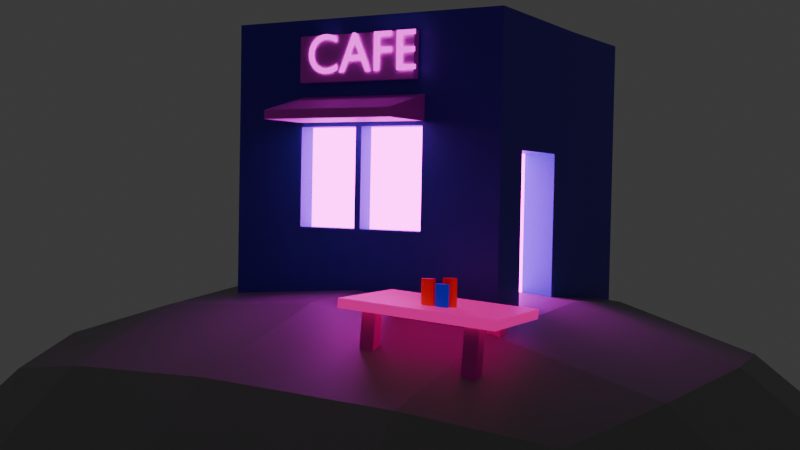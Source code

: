 # Source: alien.blend  (saved by Blender 4.2.66; exported with 4.5.12 LTS)
import bpy
from mathutils import Matrix  # noqa: F401  (used for matrix-valued properties, if any)

bpy.ops.wm.read_factory_settings(use_empty=True)
scene = bpy.context.scene
scene.name = 'Scene'

# ---- collections
col_collection = bpy.data.collections.new('Collection'); scene.collection.children.link(col_collection)

# ---- materials (node trees are filled in below, after node groups)
mat_material = bpy.data.materials.new('Material')
mat_material.alpha_threshold = 0.0
mat_material.roughness = 0.5
mat_material.line_color = (0.0, 0.0, 0.0, 1.0)
mat_pinkish_001 = bpy.data.materials.new('pinkish.001')
mat_pinkish = bpy.data.materials.new('pinkish')
mat_white = bpy.data.materials.new('white')
mat_yep = bpy.data.materials.new('yep')
mat_material_001 = bpy.data.materials.new('Material.001')
mat_material_007 = bpy.data.materials.new('Material.007')
mat_material_008 = bpy.data.materials.new('Material.008')
mat_material_009 = bpy.data.materials.new('Material.009')

# ---- material node trees
mat_material.use_nodes = True; mat_material.node_tree.nodes.clear()
_N = mat_material.node_tree.nodes; _L = mat_material.node_tree.links
n0 = _N.new('ShaderNodeOutputMaterial'); n0.name = 'Material Output'; n0.location = (300, 300)
n1 = _N.new('ShaderNodeBsdfPrincipled'); n1.name = 'Principled BSDF'; n1.location = (10, 300)
n1.inputs[0].default_value = (0.2645, 0.2645, 0.2645, 1.0)
n1.inputs[3].default_value = 1.45
_L.new(n1.outputs[0], n0.inputs[0])
n0.is_active_output = True
mat_pinkish_001.use_nodes = True; mat_pinkish_001.node_tree.nodes.clear()
_N = mat_pinkish_001.node_tree.nodes; _L = mat_pinkish_001.node_tree.links
n0 = _N.new('ShaderNodeOutputMaterial'); n0.name = 'Material Output'; n0.location = (300, 300)
n1 = _N.new('ShaderNodeBsdfPrincipled'); n1.name = 'Principled BSDF'; n1.location = (10, 300)
n1.inputs[0].default_value = (1.0, 0.004339, 0.9046, 1.0)
n1.inputs[27].default_value = (0.5586, 0.003288, 0.5061, 1.0)
n1.inputs[28].default_value = 3.7
_L.new(n1.outputs[0], n0.inputs[0])
n0.is_active_output = True
mat_pinkish.use_nodes = True; mat_pinkish.node_tree.nodes.clear()
_N = mat_pinkish.node_tree.nodes; _L = mat_pinkish.node_tree.links
n0 = _N.new('ShaderNodeOutputMaterial'); n0.name = 'Material Output'; n0.location = (300, 300)
n1 = _N.new('ShaderNodeBsdfPrincipled'); n1.name = 'Principled BSDF'; n1.location = (10, 300)
n1.inputs[0].default_value = (1.0, 0.0, 0.3372, 1.0)
n1.inputs[27].default_value = (1.0, 0.0, 0.8891, 1.0)
n1.inputs[28].default_value = 8.5
_L.new(n1.outputs[0], n0.inputs[0])
n0.is_active_output = True
mat_white.use_nodes = True; mat_white.node_tree.nodes.clear()
_N = mat_white.node_tree.nodes; _L = mat_white.node_tree.links
n0 = _N.new('ShaderNodeOutputMaterial'); n0.name = 'Material Output'; n0.location = (300, 300)
n1 = _N.new('ShaderNodeBsdfPrincipled'); n1.name = 'Principled BSDF'; n1.location = (10, 300)
n1.inputs[0].default_value = (0.05724, 0.002934, 0.5772, 1.0)
_L.new(n1.outputs[0], n0.inputs[0])
n0.is_active_output = True
mat_yep.use_nodes = True; mat_yep.node_tree.nodes.clear()
_N = mat_yep.node_tree.nodes; _L = mat_yep.node_tree.links
n0 = _N.new('ShaderNodeBsdfPrincipled'); n0.name = 'Principled BSDF'; n0.location = (10, 300)
n0.inputs[0].default_value = (0.9547, 0.004313, 1.0, 1.0)
n1 = _N.new('ShaderNodeOutputMaterial'); n1.name = 'Material Output'; n1.location = (300, 300)
_L.new(n0.outputs[0], n1.inputs[0])
n1.is_active_output = True
mat_material_001.use_nodes = True; mat_material_001.node_tree.nodes.clear()
_N = mat_material_001.node_tree.nodes; _L = mat_material_001.node_tree.links
n0 = _N.new('ShaderNodeBsdfPrincipled'); n0.name = 'Principled BSDF'; n0.location = (10, 300)
n0.inputs[0].default_value = (0.8001, 0.0, 0.3098, 1.0)
n0.inputs[27].default_value = (0.7991, 0.0, 0.3095, 1.0)
n0.inputs[28].default_value = 0.8
n1 = _N.new('ShaderNodeOutputMaterial'); n1.name = 'Material Output'; n1.location = (300, 300)
_L.new(n0.outputs[0], n1.inputs[0])
n1.is_active_output = True
mat_material_007.use_nodes = True; mat_material_007.node_tree.nodes.clear()
_N = mat_material_007.node_tree.nodes; _L = mat_material_007.node_tree.links
n0 = _N.new('ShaderNodeBsdfPrincipled'); n0.name = 'Principled BSDF'; n0.location = (10, 300)
n0.inputs[0].default_value = (1.0, 0.0, 0.599, 1.0)
n1 = _N.new('ShaderNodeOutputMaterial'); n1.name = 'Material Output'; n1.location = (300, 300)
_L.new(n0.outputs[0], n1.inputs[0])
n1.is_active_output = True
mat_material_008.use_nodes = True; mat_material_008.node_tree.nodes.clear()
_N = mat_material_008.node_tree.nodes; _L = mat_material_008.node_tree.links
n0 = _N.new('ShaderNodeBsdfPrincipled'); n0.name = 'Principled BSDF'; n0.location = (10, 300)
n0.inputs[0].default_value = (1.0, 0.0, 0.005952, 1.0)
n0.inputs[27].default_value = (1.0, 0.0, 0.005478, 1.0)
n0.inputs[28].default_value = 0.2
n1 = _N.new('ShaderNodeOutputMaterial'); n1.name = 'Material Output'; n1.location = (300, 300)
_L.new(n0.outputs[0], n1.inputs[0])
n1.is_active_output = True
mat_material_009.use_nodes = True; mat_material_009.node_tree.nodes.clear()
_N = mat_material_009.node_tree.nodes; _L = mat_material_009.node_tree.links
n0 = _N.new('ShaderNodeBsdfPrincipled'); n0.name = 'Principled BSDF'; n0.location = (10, 300)
n0.inputs[0].default_value = (0.009311, 0.0, 0.8001, 1.0)
n0.inputs[27].default_value = (0.00114, 0.0, 1.0, 1.0)
n0.inputs[28].default_value = 0.2
n1 = _N.new('ShaderNodeOutputMaterial'); n1.name = 'Material Output'; n1.location = (300, 300)
_L.new(n0.outputs[0], n1.inputs[0])
n1.is_active_output = True

# ---- world
world_world = bpy.data.worlds.new('World'); scene.world = world_world
world_world.use_nodes = True; world_world.node_tree.nodes.clear()
_N = world_world.node_tree.nodes; _L = world_world.node_tree.links
n0 = _N.new('ShaderNodeOutputWorld'); n0.name = 'World Output'; n0.location = (300, 300)
n1 = _N.new('ShaderNodeBackground'); n1.name = 'Background'; n1.location = (10, 300)
n1.inputs[0].default_value = (0.05088, 0.05088, 0.05088, 1.0)
_L.new(n1.outputs[0], n0.inputs[0])
n0.is_active_output = True
world_world.color = (0.05088, 0.05088, 0.05088)
world_world.sun_shadow_jitter_overblur = 0.0

# ---- cameras
cam_camera = bpy.data.cameras.new('Camera')
cam_camera.clip_end = 100.0
cam_camera.lens = 48.33
cam_camera.ortho_scale = 7.314

# ---- meshes
me_cube = bpy.data.meshes.new('Cube')
me_cube.from_pydata([(1.0, 1.0, 1.0), (1.0, 1.0, -1.0), (1.0, -1.0, 1.0), (1.0, -1.0, -1.0), (-1.0, 1.0, 1.0), (-1.0, 1.0, -1.0), (-1.0, -1.0, 1.0), (-1.0, -1.0, -1.0)], [], [(0, 4, 6, 2), (3, 2, 6, 7), (7, 6, 4, 5), (5, 1, 3, 7), (1, 0, 2, 3), (5, 4, 0, 1)])
_uv = me_cube.uv_layers.new(name='UVMap')
_uv.uv.foreach_set('vector', [0.625, 0.5, 0.875, 0.5, 0.875, 0.75, 0.625, 0.75, 0.375, 0.75, 0.625, 0.75, 0.625, 1.0, 0.375, 1.0, 0.375, 0.0, 0.625, 0.0, 0.625, 0.25, 0.375, 0.25, 0.125, 0.5, 0.375, 0.5, 0.375, 0.75, 0.125, 0.75, 0.375, 0.5, 0.625, 0.5, 0.625, 0.75, 0.375, 0.75, 0.375, 0.25, 0.625, 0.25, 0.625, 0.5, 0.375, 0.5])
me_cube.materials.append(mat_material)
me_cube.use_mirror_vertex_groups = False
me_cube.update()
me_cube_003 = bpy.data.meshes.new('Cube.003')
me_cube_003.from_pydata([(-1.0, -1.0, -1.0), (-1.0, -1.0, 1.0), (-1.0, 1.0, -1.0), (-1.0, 1.0, 1.0), (1.0, -1.0, -1.0), (1.0, -1.0, 1.0), (0.6881, 1.002, -0.7333), (1.0, 1.0, 1.0), (0.1656, 1.005, -0.7376), (-0.1447, 1.007, 0.9905), (-0.1447, -0.9928, -1.009), (-0.1447, -0.9928, 0.9905), (-1.004, -1.002, 0.5336), (-1.004, 0.9982, 0.5336), (0.6852, 1.0, 0.2618), (0.9956, -1.002, 0.5336), (-0.1492, -0.9946, 0.5242), (0.1627, 1.004, 0.2575), (0.9956, 0.9982, 0.5336), (1.0, 1.0, -1.0), (-0.1447, 1.007, -1.009), (-0.1492, 1.005, 0.5242), (0.6798, 0.1418, 0.261), (0.6827, 0.1429, -0.7341), (0.1602, 0.1462, -0.7384), (0.1573, 0.1451, 0.2567), (-1.002, 0.9992, -0.3389), (0.9981, 0.9992, -0.3389), (0.9981, -1.001, -0.3389), (-0.1467, -0.9935, -0.3484), (-0.1467, 1.006, -0.3484), (-1.002, -1.001, -0.3389), (0.6868, 1.001, -0.3044), (0.1644, 1.004, -0.3087), (0.6814, 0.1424, -0.3051), (0.1589, 0.1457, -0.3095), (-1.0, -0.6196, -1.0), (-1.0, -0.6196, 1.0), (1.0, -0.6196, -1.0), (1.0, -0.6196, 1.0), (-0.1447, -0.6124, 0.9905), (-0.1447, -0.6124, -1.009), (0.996, -0.4742, 0.3865), (-1.004, -0.6214, 0.5336), (-1.002, -0.6204, -0.3389), (0.9977, -0.4735, -0.1918), (-1.0, 0.6012, 1.0), (1.0, 0.6012, -1.0), (-1.004, 0.5994, 0.5336), (-1.002, 0.6004, -0.3389), (-1.0, 0.6012, -1.0), (1.0, 0.6012, 1.0), (-0.1447, 0.6085, 0.9905), (-0.1447, 0.6085, -1.009), (0.996, 0.4525, 0.3865), (0.9977, 0.4532, -0.1918), (0.9956, 0.5994, 0.5336), (0.9956, -0.6214, 0.5336), (0.9981, 0.6004, -0.3389), (0.9981, -0.6204, -0.3389), (0.9956, 0.5994, 0.5336), (0.9956, -0.6214, 0.5336), (0.9981, 0.6004, -0.3389), (0.9981, -0.6204, -0.3389), (0.8603, 0.4525, 0.3862), (0.8603, -0.4742, 0.3862), (0.8619, 0.4532, -0.1921), (0.8619, -0.4735, -0.1921), (-1.0, -0.06106, -1.0), (1.0, -0.06106, 1.0), (-0.1447, -0.05382, 0.9905), (-0.1447, -0.05382, -1.009), (0.9956, -0.06287, 0.5336), (0.9981, -0.06184, -0.3389), (-1.0, -0.06106, 1.0), (1.0, -0.06106, -1.0), (-1.004, -0.06287, 0.5336), (-1.002, -0.06184, -0.3389), (0.9956, -0.06287, 0.5336), (0.9981, -0.06184, -0.3389), (0.996, -0.0502, 0.3865), (0.9977, -0.04952, -0.1918), (0.8603, -0.0502, 0.3862), (0.8619, -0.04952, -0.1921), (-1.0, -0.003295, 1.0), (1.0, -0.003295, -1.0), (-1.004, -0.005102, 0.5336), (-1.002, -0.004074, -0.3389), (-1.0, -0.003295, -1.0), (1.0, -0.003295, 1.0), (-0.1447, 0.003947, 0.9905), (-0.1447, 0.003947, -1.009), (0.9956, -0.005102, 0.5336), (0.9981, -0.004074, -0.3389), (0.9956, -0.005102, 0.5336), (0.9981, -0.004074, -0.3389), (0.996, -0.006352, 0.3865), (0.9977, -0.005671, -0.1918), (0.8603, -0.006352, 0.3862), (0.8619, -0.005671, -0.1921), (0.9868, -0.006352, 0.3865), (0.9868, -0.0502, 0.3865), (0.9885, -0.005671, -0.1919), (0.9885, -0.04952, -0.1919), (0.8632, -0.0502, 0.3862), (0.8632, -0.4742, 0.3862), (0.8648, -0.04952, -0.1921), (0.8648, -0.4735, -0.1921), (0.8632, 0.4525, 0.3862), (0.8648, 0.4532, -0.1921), (0.8632, -0.006352, 0.3862), (0.8648, -0.005671, -0.1921), (0.6833, 0.4432, -0.3049), (0.6846, 0.4437, -0.7338), (0.1621, 0.447, -0.7381), (0.1608, 0.4465, -0.3092), (0.1592, 0.4458, 0.257), (0.6817, 0.4425, 0.2613), (0.6855, 0.7858, -0.3046), (0.6867, 0.7863, -0.7335), (0.1643, 0.7896, -0.7378), (0.163, 0.7891, -0.3089), (0.1614, 0.7885, 0.2573), (0.6838, 0.7852, 0.2616)], [], [(48, 46, 3, 13), (21, 9, 7, 18), (57, 39, 5, 15), (16, 11, 1, 12), (41, 38, 4, 10), (40, 37, 1, 11), (39, 40, 11, 5), (36, 41, 10, 0), (15, 5, 11, 16), (13, 3, 9, 21), (26, 13, 21, 30), (28, 15, 16, 29), (29, 16, 12, 31), (59, 57, 15, 28), (33, 17, 25, 35), (49, 48, 13, 26), (32, 14, 18, 27), (8, 6, 19, 20), (33, 8, 20, 30), (14, 17, 21, 18), (25, 22, 117, 116), (32, 6, 23, 34), (17, 14, 22, 25), (6, 8, 24, 23), (14, 32, 34, 22), (22, 34, 112, 117), (17, 33, 30, 21), (6, 32, 27, 19), (50, 49, 26, 2), (8, 33, 35, 24), (38, 59, 28, 4), (10, 29, 31, 0), (4, 28, 29, 10), (2, 26, 30, 20), (75, 73, 59, 38), (0, 31, 44, 36), (31, 12, 43, 44), (55, 54, 64, 66), (68, 71, 41, 36), (69, 70, 40, 39), (70, 74, 37, 40), (71, 75, 38, 41), (72, 69, 39, 57), (12, 1, 37, 43), (18, 7, 51, 56), (20, 19, 47, 53), (9, 3, 46, 52), (7, 9, 52, 51), (2, 20, 53, 50), (27, 18, 56, 58), (19, 27, 58, 47), (88, 87, 49, 50), (87, 86, 48, 49), (86, 84, 46, 48), (94, 60, 56, 92), (79, 63, 59, 73), (63, 61, 57, 59), (60, 62, 58, 56), (96, 54, 60, 94), (81, 45, 63, 79), (45, 42, 61, 63), (54, 55, 62, 60), (65, 67, 107, 105), (97, 55, 66, 99), (42, 45, 67, 65), (80, 42, 65, 82), (96, 80, 82, 98), (45, 81, 83, 67), (99, 98, 100, 102), (97, 81, 79, 95), (42, 80, 78, 61), (95, 79, 73, 93), (61, 78, 72, 57), (43, 37, 74, 76), (44, 43, 76, 77), (36, 44, 77, 68), (92, 89, 69, 72), (91, 85, 75, 71), (90, 84, 74, 70), (89, 90, 70, 69), (88, 91, 71, 68), (85, 93, 73, 75), (47, 58, 93, 85), (50, 53, 91, 88), (51, 52, 90, 89), (52, 46, 84, 90), (53, 47, 85, 91), (56, 51, 89, 92), (62, 95, 93, 58), (55, 97, 95, 62), (83, 82, 104, 106), (54, 96, 98, 64), (81, 97, 99, 83), (80, 96, 94, 78), (78, 94, 92, 72), (76, 74, 84, 86), (77, 76, 86, 87), (68, 77, 87, 88), (102, 100, 101, 103), (83, 99, 102, 103), (82, 83, 103, 101), (98, 82, 101, 100), (106, 104, 105, 107), (109, 108, 110, 111), (99, 66, 109, 111), (82, 65, 105, 104), (98, 99, 111, 110), (66, 64, 108, 109), (67, 83, 106, 107), (64, 98, 110, 108), (116, 117, 123, 122), (115, 116, 122, 121), (23, 24, 114, 113), (35, 25, 116, 115), (24, 35, 115, 114), (34, 23, 113, 112), (121, 122, 123, 118), (120, 121, 118, 119), (113, 114, 120, 119), (117, 112, 118, 123), (114, 115, 121, 120), (112, 113, 119, 118)])
me_cube_003.polygons.foreach_set('material_index', [1, 1, 1, 1, 1, 1, 1, 1, 1, 1, 1, 1, 1, 1, 1, 1, 1, 1, 1, 1, 1, 1, 1, 1, 1, 1, 1, 1, 1, 1, 1, 1, 1, 1, 1, 1, 1, 1, 1, 1, 1, 1, 1, 1, 1, 1, 1, 1, 1, 1, 1, 1, 1, 1, 1, 1, 1, 1, 1, 1, 1, 1, 1, 1, 1, 1, 1, 1, 1, 1, 1, 1, 1, 1, 1, 1, 1, 1, 1, 1, 1, 1, 1, 1, 1, 1, 1, 1, 1, 1, 1, 1, 1, 1, 1, 1, 1, 1, 1, 1, 1, 1, 0, 0, 1, 1, 1, 1, 1, 1, 1, 1, 1, 1, 1, 1, 0, 0, 1, 1, 1, 1])
_uv = me_cube_003.uv_layers.new(name='UVMap')
_uv.uv.foreach_set('vector', [0.5315, 0.2002, 0.625, 0.2002, 0.625, 0.25, 0.5315, 0.25, 0.5315, 0.3759, 0.625, 0.3759, 0.625, 0.5, 0.5315, 0.5, 0.5315, 0.7025, 0.625, 0.7025, 0.625, 0.75, 0.5315, 0.75, 0.5315, 0.8741, 0.625, 0.8741, 0.625, 1.0, 0.5315, 1.0, 0.2509, 0.7025, 0.375, 0.7025, 0.375, 0.75, 0.2509, 0.75, 0.7491, 0.7025, 0.875, 0.7025, 0.875, 0.75, 0.7491, 0.75, 0.625, 0.7025, 0.7491, 0.7025, 0.7491, 0.75, 0.625, 0.75, 0.125, 0.7025, 0.2509, 0.7025, 0.2509, 0.75, 0.125, 0.75, 0.5315, 0.75, 0.625, 0.75, 0.625, 0.8741, 0.5315, 0.8741, 0.5315, 0.25, 0.625, 0.25, 0.625, 0.3759, 0.5315, 0.3759, 0.4424, 0.25, 0.5315, 0.25, 0.5315, 0.3759, 0.4424, 0.3759, 0.4424, 0.75, 0.5315, 0.75, 0.5315, 0.8741, 0.4424, 0.8741, 0.4424, 0.8741, 0.5315, 0.8741, 0.5315, 1.0, 0.4424, 1.0, 0.4424, 0.7025, 0.5315, 0.7025, 0.5315, 0.75, 0.4424, 0.75, 0.4475, 0.4147, 0.495, 0.4147, 0.495, 0.4147, 0.4475, 0.4147, 0.4424, 0.2002, 0.5315, 0.2002, 0.5315, 0.25, 0.4424, 0.25, 0.4475, 0.4613, 0.495, 0.4613, 0.5315, 0.5, 0.4424, 0.5, 0.4115, 0.4147, 0.4115, 0.4613, 0.375, 0.5, 0.375, 0.3759, 0.4475, 0.4147, 0.4115, 0.4147, 0.375, 0.3759, 0.4424, 0.3759, 0.495, 0.4613, 0.495, 0.4147, 0.5315, 0.3759, 0.5315, 0.5, 0.495, 0.4147, 0.495, 0.4613, 0.495, 0.4613, 0.495, 0.4147, 0.4475, 0.4613, 0.4115, 0.4613, 0.4115, 0.4613, 0.4475, 0.4613, 0.495, 0.4147, 0.495, 0.4613, 0.495, 0.4613, 0.495, 0.4147, 0.4115, 0.4613, 0.4115, 0.4147, 0.4115, 0.4147, 0.4115, 0.4613, 0.495, 0.4613, 0.4475, 0.4613, 0.4475, 0.4613, 0.495, 0.4613, 0.495, 0.4613, 0.4475, 0.4613, 0.4475, 0.4613, 0.495, 0.4613, 0.495, 0.4147, 0.4475, 0.4147, 0.4424, 0.3759, 0.5315, 0.3759, 0.4115, 0.4613, 0.4475, 0.4613, 0.4424, 0.5, 0.375, 0.5, 0.375, 0.2002, 0.4424, 0.2002, 0.4424, 0.25, 0.375, 0.25, 0.4115, 0.4147, 0.4475, 0.4147, 0.4475, 0.4147, 0.4115, 0.4147, 0.375, 0.7025, 0.4424, 0.7025, 0.4424, 0.75, 0.375, 0.75, 0.375, 0.8741, 0.4424, 0.8741, 0.4424, 1.0, 0.375, 1.0, 0.375, 0.75, 0.4424, 0.75, 0.4424, 0.8741, 0.375, 0.8741, 0.375, 0.25, 0.4424, 0.25, 0.4424, 0.3759, 0.375, 0.3759, 0.375, 0.6326, 0.4424, 0.6326, 0.4424, 0.7025, 0.375, 0.7025, 0.375, 0.0, 0.4424, 0.0, 0.4424, 0.04755, 0.375, 0.04755, 0.4424, 0.0, 0.5315, 0.0, 0.5315, 0.04755, 0.4424, 0.04755, 0.4574, 0.5682, 0.5164, 0.5682, 0.5164, 0.5682, 0.4574, 0.5682, 0.125, 0.6326, 0.2509, 0.6326, 0.2509, 0.7025, 0.125, 0.7025, 0.625, 0.6326, 0.7491, 0.6326, 0.7491, 0.7025, 0.625, 0.7025, 0.7491, 0.6326, 0.875, 0.6326, 0.875, 0.7025, 0.7491, 0.7025, 0.2509, 0.6326, 0.375, 0.6326, 0.375, 0.7025, 0.2509, 0.7025, 0.5315, 0.6326, 0.625, 0.6326, 0.625, 0.7025, 0.5315, 0.7025, 0.5315, 0.0, 0.625, 0.0, 0.625, 0.04755, 0.5315, 0.04755, 0.5315, 0.5, 0.625, 0.5, 0.625, 0.5498, 0.5315, 0.5498, 0.2509, 0.5, 0.375, 0.5, 0.375, 0.5498, 0.2509, 0.5498, 0.7491, 0.5, 0.875, 0.5, 0.875, 0.5498, 0.7491, 0.5498, 0.625, 0.5, 0.7491, 0.5, 0.7491, 0.5498, 0.625, 0.5498, 0.125, 0.5, 0.2509, 0.5, 0.2509, 0.5498, 0.125, 0.5498, 0.4424, 0.5, 0.5315, 0.5, 0.5315, 0.5498, 0.4424, 0.5498, 0.375, 0.5, 0.4424, 0.5, 0.4424, 0.5498, 0.375, 0.5498, 0.375, 0.1246, 0.4424, 0.1246, 0.4424, 0.2002, 0.375, 0.2002, 0.4424, 0.1246, 0.5315, 0.1246, 0.5315, 0.2002, 0.4424, 0.2002, 0.5315, 0.1246, 0.625, 0.1246, 0.625, 0.2002, 0.5315, 0.2002, 0.5315, 0.6254, 0.5315, 0.5498, 0.5315, 0.5498, 0.5315, 0.6254, 0.4424, 0.6326, 0.4424, 0.7025, 0.4424, 0.7025, 0.4424, 0.6326, 0.4424, 0.7025, 0.5315, 0.7025, 0.5315, 0.7025, 0.4424, 0.7025, 0.5315, 0.5498, 0.4424, 0.5498, 0.4424, 0.5498, 0.5315, 0.5498, 0.5164, 0.6256, 0.5164, 0.5682, 0.5315, 0.5498, 0.5315, 0.6254, 0.4574, 0.6311, 0.4574, 0.6841, 0.4424, 0.7025, 0.4424, 0.6326, 0.4574, 0.6841, 0.5164, 0.6841, 0.5315, 0.7025, 0.4424, 0.7025, 0.5164, 0.5682, 0.4574, 0.5682, 0.4424, 0.5498, 0.5315, 0.5498, 0.5164, 0.6841, 0.4574, 0.6841, 0.4574, 0.6841, 0.5164, 0.6841, 0.4574, 0.6256, 0.4574, 0.5682, 0.4574, 0.5682, 0.4574, 0.6256, 0.5164, 0.6841, 0.4574, 0.6841, 0.4574, 0.6841, 0.5164, 0.6841, 0.5164, 0.6311, 0.5164, 0.6841, 0.5164, 0.6841, 0.5164, 0.6311, 0.5164, 0.6256, 0.5164, 0.6311, 0.5164, 0.6311, 0.5164, 0.6256, 0.4574, 0.6841, 0.4574, 0.6311, 0.4574, 0.6311, 0.4574, 0.6841, 0.4574, 0.6256, 0.5164, 0.6256, 0.5164, 0.6256, 0.4574, 0.6256, 0.4574, 0.6256, 0.4574, 0.6311, 0.4424, 0.6326, 0.4424, 0.6254, 0.5164, 0.6841, 0.5164, 0.6311, 0.5315, 0.6326, 0.5315, 0.7025, 0.4424, 0.6254, 0.4424, 0.6326, 0.4424, 0.6326, 0.4424, 0.6254, 0.5315, 0.7025, 0.5315, 0.6326, 0.5315, 0.6326, 0.5315, 0.7025, 0.5315, 0.04755, 0.625, 0.04755, 0.625, 0.1174, 0.5315, 0.1174, 0.4424, 0.04755, 0.5315, 0.04755, 0.5315, 0.1174, 0.4424, 0.1174, 0.375, 0.04755, 0.4424, 0.04755, 0.4424, 0.1174, 0.375, 0.1174, 0.5315, 0.6254, 0.625, 0.6254, 0.625, 0.6326, 0.5315, 0.6326, 0.2509, 0.6254, 0.375, 0.6254, 0.375, 0.6326, 0.2509, 0.6326, 0.7491, 0.6254, 0.875, 0.6254, 0.875, 0.6326, 0.7491, 0.6326, 0.625, 0.6254, 0.7491, 0.6254, 0.7491, 0.6326, 0.625, 0.6326, 0.125, 0.6254, 0.2509, 0.6254, 0.2509, 0.6326, 0.125, 0.6326, 0.375, 0.6254, 0.4424, 0.6254, 0.4424, 0.6326, 0.375, 0.6326, 0.375, 0.5498, 0.4424, 0.5498, 0.4424, 0.6254, 0.375, 0.6254, 0.125, 0.5498, 0.2509, 0.5498, 0.2509, 0.6254, 0.125, 0.6254, 0.625, 0.5498, 0.7491, 0.5498, 0.7491, 0.6254, 0.625, 0.6254, 0.7491, 0.5498, 0.875, 0.5498, 0.875, 0.6254, 0.7491, 0.6254, 0.2509, 0.5498, 0.375, 0.5498, 0.375, 0.6254, 0.2509, 0.6254, 0.5315, 0.5498, 0.625, 0.5498, 0.625, 0.6254, 0.5315, 0.6254, 0.4424, 0.5498, 0.4424, 0.6254, 0.4424, 0.6254, 0.4424, 0.5498, 0.4574, 0.5682, 0.4574, 0.6256, 0.4424, 0.6254, 0.4424, 0.5498, 0.4574, 0.6311, 0.5164, 0.6311, 0.5164, 0.6311, 0.4574, 0.6311, 0.5164, 0.5682, 0.5164, 0.6256, 0.5164, 0.6256, 0.5164, 0.5682, 0.4574, 0.6311, 0.4574, 0.6256, 0.4574, 0.6256, 0.4574, 0.6311, 0.5164, 0.6311, 0.5164, 0.6256, 0.5315, 0.6254, 0.5315, 0.6326, 0.5315, 0.6326, 0.5315, 0.6254, 0.5315, 0.6254, 0.5315, 0.6326, 0.5315, 0.1174, 0.625, 0.1174, 0.625, 0.1246, 0.5315, 0.1246, 0.4424, 0.1174, 0.5315, 0.1174, 0.5315, 0.1246, 0.4424, 0.1246, 0.375, 0.1174, 0.4424, 0.1174, 0.4424, 0.1246, 0.375, 0.1246, 0.4574, 0.6256, 0.5164, 0.6256, 0.5164, 0.6311, 0.4574, 0.6311, 0.4574, 0.6311, 0.4574, 0.6256, 0.4574, 0.6256, 0.4574, 0.6311, 0.5164, 0.6311, 0.4574, 0.6311, 0.4574, 0.6311, 0.5164, 0.6311, 0.5164, 0.6256, 0.5164, 0.6311, 0.5164, 0.6311, 0.5164, 0.6256, 0.4574, 0.6311, 0.5164, 0.6311, 0.5164, 0.6841, 0.4574, 0.6841, 0.4574, 0.5682, 0.5164, 0.5682, 0.5164, 0.6256, 0.4574, 0.6256, 0.4574, 0.6256, 0.4574, 0.5682, 0.4574, 0.5682, 0.4574, 0.6256, 0.5164, 0.6311, 0.5164, 0.6841, 0.5164, 0.6841, 0.5164, 0.6311, 0.5164, 0.6256, 0.4574, 0.6256, 0.4574, 0.6256, 0.5164, 0.6256, 0.4574, 0.5682, 0.5164, 0.5682, 0.5164, 0.5682, 0.4574, 0.5682, 0.4574, 0.6841, 0.4574, 0.6311, 0.4574, 0.6311, 0.4574, 0.6841, 0.5164, 0.5682, 0.5164, 0.6256, 0.5164, 0.6256, 0.5164, 0.5682, 0.495, 0.4147, 0.495, 0.4613, 0.495, 0.4613, 0.495, 0.4147, 0.4475, 0.4147, 0.495, 0.4147, 0.495, 0.4147, 0.4475, 0.4147, 0.4115, 0.4613, 0.4115, 0.4147, 0.4115, 0.4147, 0.4115, 0.4613, 0.4475, 0.4147, 0.495, 0.4147, 0.495, 0.4147, 0.4475, 0.4147, 0.4115, 0.4147, 0.4475, 0.4147, 0.4475, 0.4147, 0.4115, 0.4147, 0.4475, 0.4613, 0.4115, 0.4613, 0.4115, 0.4613, 0.4475, 0.4613, 0.4475, 0.4147, 0.495, 0.4147, 0.495, 0.4613, 0.4475, 0.4613, 0.4115, 0.4147, 0.4475, 0.4147, 0.4475, 0.4613, 0.4115, 0.4613, 0.4115, 0.4613, 0.4115, 0.4147, 0.4115, 0.4147, 0.4115, 0.4613, 0.495, 0.4613, 0.4475, 0.4613, 0.4475, 0.4613, 0.495, 0.4613, 0.4115, 0.4147, 0.4475, 0.4147, 0.4475, 0.4147, 0.4115, 0.4147, 0.4475, 0.4613, 0.4115, 0.4613, 0.4115, 0.4613, 0.4475, 0.4613])
me_cube_003.materials.append(mat_pinkish)
me_cube_003.materials.append(mat_white)
me_cube_003.update()
me_cube_004 = bpy.data.meshes.new('Cube.004')
me_cube_004.from_pydata([(-1.0, -1.0, -1.0), (-1.0, -1.0, 1.0), (-1.0, 1.0, -1.0), (-1.0, 1.0, 1.0), (1.0, -1.0, -1.0), (1.0, -1.0, -0.3343), (1.0, 1.0, -1.0), (1.0, 1.0, -0.3343)], [], [(0, 1, 3, 2), (2, 3, 7, 6), (6, 7, 5, 4), (4, 5, 1, 0), (2, 6, 4, 0), (7, 3, 1, 5)])
_uv = me_cube_004.uv_layers.new(name='UVMap')
_uv.uv.foreach_set('vector', [0.375, 0.0, 0.625, 0.0, 0.625, 0.25, 0.375, 0.25, 0.375, 0.25, 0.625, 0.25, 0.625, 0.5, 0.375, 0.5, 0.375, 0.5, 0.625, 0.5, 0.625, 0.75, 0.375, 0.75, 0.375, 0.75, 0.625, 0.75, 0.625, 1.0, 0.375, 1.0, 0.125, 0.5, 0.375, 0.5, 0.375, 0.75, 0.125, 0.75, 0.625, 0.5, 0.875, 0.5, 0.875, 0.75, 0.625, 0.75])
me_cube_004.materials.append(mat_yep)
me_cube_004.materials.append(None)
me_cube_004.update()
me_cube_005 = bpy.data.meshes.new('Cube.005')
me_cube_005.from_pydata([(-1.0, -1.0, -1.0), (-1.0, -1.0, 1.0), (-1.0, 1.0, -1.0), (-1.0, 1.0, 1.0), (1.0, -1.0, -1.0), (1.0, -1.0, 1.0), (1.0, 1.0, -1.0), (1.0, 1.0, 1.0)], [], [(0, 1, 3, 2), (2, 3, 7, 6), (6, 7, 5, 4), (4, 5, 1, 0), (2, 6, 4, 0), (7, 3, 1, 5)])
_uv = me_cube_005.uv_layers.new(name='UVMap')
_uv.uv.foreach_set('vector', [0.375, 0.0, 0.625, 0.0, 0.625, 0.25, 0.375, 0.25, 0.375, 0.25, 0.625, 0.25, 0.625, 0.5, 0.375, 0.5, 0.375, 0.5, 0.625, 0.5, 0.625, 0.75, 0.375, 0.75, 0.375, 0.75, 0.625, 0.75, 0.625, 1.0, 0.375, 1.0, 0.125, 0.5, 0.375, 0.5, 0.375, 0.75, 0.125, 0.75, 0.625, 0.5, 0.875, 0.5, 0.875, 0.75, 0.625, 0.75])
me_cube_005.materials.append(mat_yep)
me_cube_005.update()
me_cube_001 = bpy.data.meshes.new('Cube.001')
me_cube_001.from_pydata([(-1.0, -1.0, -1.0), (-1.0, -1.0, 1.0), (-1.0, 1.0, -1.0), (-1.0, 1.0, 1.0), (1.0, -1.0, -1.0), (1.0, -1.0, 1.0), (1.0, 1.0, -1.0), (1.0, 1.0, 1.0)], [], [(0, 1, 3, 2), (2, 3, 7, 6), (6, 7, 5, 4), (4, 5, 1, 0), (2, 6, 4, 0), (7, 3, 1, 5)])
_uv = me_cube_001.uv_layers.new(name='UVMap')
_uv.uv.foreach_set('vector', [0.375, 0.0, 0.625, 0.0, 0.625, 0.25, 0.375, 0.25, 0.375, 0.25, 0.625, 0.25, 0.625, 0.5, 0.375, 0.5, 0.375, 0.5, 0.625, 0.5, 0.625, 0.75, 0.375, 0.75, 0.375, 0.75, 0.625, 0.75, 0.625, 1.0, 0.375, 1.0, 0.125, 0.5, 0.375, 0.5, 0.375, 0.75, 0.125, 0.75, 0.625, 0.5, 0.875, 0.5, 0.875, 0.75, 0.625, 0.75])
me_cube_001.materials.append(mat_material_001)
me_cube_001.update()
me_cube_002 = bpy.data.meshes.new('Cube.002')
me_cube_002.from_pydata([(-1.0, -1.0, -1.0), (-1.0, -1.0, 1.0), (-1.0, 1.0, -1.0), (-1.0, 1.0, 1.0), (1.0, -1.0, -1.0), (1.0, -1.0, 1.0), (1.0, 1.0, -1.0), (1.0, 1.0, 1.0)], [], [(0, 1, 3, 2), (2, 3, 7, 6), (6, 7, 5, 4), (4, 5, 1, 0), (2, 6, 4, 0), (7, 3, 1, 5)])
_uv = me_cube_002.uv_layers.new(name='UVMap')
_uv.uv.foreach_set('vector', [0.375, 0.0, 0.625, 0.0, 0.625, 0.25, 0.375, 0.25, 0.375, 0.25, 0.625, 0.25, 0.625, 0.5, 0.375, 0.5, 0.375, 0.5, 0.625, 0.5, 0.625, 0.75, 0.375, 0.75, 0.375, 0.75, 0.625, 0.75, 0.625, 1.0, 0.375, 1.0, 0.125, 0.5, 0.375, 0.5, 0.375, 0.75, 0.125, 0.75, 0.625, 0.5, 0.875, 0.5, 0.875, 0.75, 0.625, 0.75])
me_cube_002.materials.append(mat_material_007)
me_cube_002.update()
me_cube_006 = bpy.data.meshes.new('Cube.006')
me_cube_006.from_pydata([(-1.0, -1.0, -1.0), (-1.0, -1.0, 1.0), (-1.0, 1.0, -1.0), (-1.0, 1.0, 1.0), (1.0, -1.0, -1.0), (1.0, -1.0, 1.0), (1.0, 1.0, -1.0), (1.0, 1.0, 1.0)], [], [(0, 1, 3, 2), (2, 3, 7, 6), (6, 7, 5, 4), (4, 5, 1, 0), (2, 6, 4, 0), (7, 3, 1, 5)])
_uv = me_cube_006.uv_layers.new(name='UVMap')
_uv.uv.foreach_set('vector', [0.375, 0.0, 0.625, 0.0, 0.625, 0.25, 0.375, 0.25, 0.375, 0.25, 0.625, 0.25, 0.625, 0.5, 0.375, 0.5, 0.375, 0.5, 0.625, 0.5, 0.625, 0.75, 0.375, 0.75, 0.375, 0.75, 0.625, 0.75, 0.625, 1.0, 0.375, 1.0, 0.125, 0.5, 0.375, 0.5, 0.375, 0.75, 0.125, 0.75, 0.625, 0.5, 0.875, 0.5, 0.875, 0.75, 0.625, 0.75])
me_cube_006.materials.append(mat_material_007)
me_cube_006.update()
me_cube_007 = bpy.data.meshes.new('Cube.007')
me_cube_007.from_pydata([(-1.0, -1.0, -1.0), (-1.0, -1.0, 1.0), (-1.0, 1.0, -1.0), (-1.0, 1.0, 1.0), (1.0, -1.0, -1.0), (1.0, -1.0, 1.0), (1.0, 1.0, -1.0), (1.0, 1.0, 1.0)], [], [(0, 1, 3, 2), (2, 3, 7, 6), (6, 7, 5, 4), (4, 5, 1, 0), (2, 6, 4, 0), (7, 3, 1, 5)])
_uv = me_cube_007.uv_layers.new(name='UVMap')
_uv.uv.foreach_set('vector', [0.375, 0.0, 0.625, 0.0, 0.625, 0.25, 0.375, 0.25, 0.375, 0.25, 0.625, 0.25, 0.625, 0.5, 0.375, 0.5, 0.375, 0.5, 0.625, 0.5, 0.625, 0.75, 0.375, 0.75, 0.375, 0.75, 0.625, 0.75, 0.625, 1.0, 0.375, 1.0, 0.125, 0.5, 0.375, 0.5, 0.375, 0.75, 0.125, 0.75, 0.625, 0.5, 0.875, 0.5, 0.875, 0.75, 0.625, 0.75])
me_cube_007.materials.append(mat_material_007)
me_cube_007.update()
me_cube_008 = bpy.data.meshes.new('Cube.008')
me_cube_008.from_pydata([(-1.0, -1.0, -1.0), (-1.0, -1.0, 1.0), (-1.0, 1.0, -1.0), (-1.0, 1.0, 1.0), (1.0, -1.0, -1.0), (1.0, -1.0, 1.0), (1.0, 1.0, -1.0), (1.0, 1.0, 1.0)], [], [(0, 1, 3, 2), (2, 3, 7, 6), (6, 7, 5, 4), (4, 5, 1, 0), (2, 6, 4, 0), (7, 3, 1, 5)])
_uv = me_cube_008.uv_layers.new(name='UVMap')
_uv.uv.foreach_set('vector', [0.375, 0.0, 0.625, 0.0, 0.625, 0.25, 0.375, 0.25, 0.375, 0.25, 0.625, 0.25, 0.625, 0.5, 0.375, 0.5, 0.375, 0.5, 0.625, 0.5, 0.625, 0.75, 0.375, 0.75, 0.375, 0.75, 0.625, 0.75, 0.625, 1.0, 0.375, 1.0, 0.125, 0.5, 0.375, 0.5, 0.375, 0.75, 0.125, 0.75, 0.625, 0.5, 0.875, 0.5, 0.875, 0.75, 0.625, 0.75])
me_cube_008.materials.append(mat_material_007)
me_cube_008.update()
me_cylinder = bpy.data.meshes.new('Cylinder')
me_cylinder.from_pydata([(0.0, 1.0, -1.0), (0.0, 1.0, 1.0), (0.1951, 0.9808, -1.0), (0.1951, 0.9808, 1.0), (0.3827, 0.9239, -1.0), (0.3827, 0.9239, 1.0), (0.5556, 0.8315, -1.0), (0.5556, 0.8315, 1.0), (0.7071, 0.7071, -1.0), (0.7071, 0.7071, 1.0), (0.8315, 0.5556, -1.0), (0.8315, 0.5556, 1.0), (0.9239, 0.3827, -1.0), (0.9239, 0.3827, 1.0), (0.9808, 0.1951, -1.0), (0.9808, 0.1951, 1.0), (1.0, 0.0, -1.0), (1.0, 0.0, 1.0), (0.9808, -0.1951, -1.0), (0.9808, -0.1951, 1.0), (0.9239, -0.3827, -1.0), (0.9239, -0.3827, 1.0), (0.8315, -0.5556, -1.0), (0.8315, -0.5556, 1.0), (0.7071, -0.7071, -1.0), (0.7071, -0.7071, 1.0), (0.5556, -0.8315, -1.0), (0.5556, -0.8315, 1.0), (0.3827, -0.9239, -1.0), (0.3827, -0.9239, 1.0), (0.1951, -0.9808, -1.0), (0.1951, -0.9808, 1.0), (0.0, -1.0, -1.0), (0.0, -1.0, 1.0), (-0.1951, -0.9808, -1.0), (-0.1951, -0.9808, 1.0), (-0.3827, -0.9239, -1.0), (-0.3827, -0.9239, 1.0), (-0.5556, -0.8315, -1.0), (-0.5556, -0.8315, 1.0), (-0.7071, -0.7071, -1.0), (-0.7071, -0.7071, 1.0), (-0.8315, -0.5556, -1.0), (-0.8315, -0.5556, 1.0), (-0.9239, -0.3827, -1.0), (-0.9239, -0.3827, 1.0), (-0.9808, -0.1951, -1.0), (-0.9808, -0.1951, 1.0), (-1.0, 0.0, -1.0), (-1.0, 0.0, 1.0), (-0.9808, 0.1951, -1.0), (-0.9808, 0.1951, 1.0), (-0.9239, 0.3827, -1.0), (-0.9239, 0.3827, 1.0), (-0.8315, 0.5556, -1.0), (-0.8315, 0.5556, 1.0), (-0.7071, 0.7071, -1.0), (-0.7071, 0.7071, 1.0), (-0.5556, 0.8315, -1.0), (-0.5556, 0.8315, 1.0), (-0.3827, 0.9239, -1.0), (-0.3827, 0.9239, 1.0), (-0.1951, 0.9808, -1.0), (-0.1951, 0.9808, 1.0)], [], [(0, 1, 3, 2), (2, 3, 5, 4), (4, 5, 7, 6), (6, 7, 9, 8), (8, 9, 11, 10), (10, 11, 13, 12), (12, 13, 15, 14), (14, 15, 17, 16), (16, 17, 19, 18), (18, 19, 21, 20), (20, 21, 23, 22), (22, 23, 25, 24), (24, 25, 27, 26), (26, 27, 29, 28), (28, 29, 31, 30), (30, 31, 33, 32), (32, 33, 35, 34), (34, 35, 37, 36), (36, 37, 39, 38), (38, 39, 41, 40), (40, 41, 43, 42), (42, 43, 45, 44), (44, 45, 47, 46), (46, 47, 49, 48), (48, 49, 51, 50), (50, 51, 53, 52), (52, 53, 55, 54), (54, 55, 57, 56), (56, 57, 59, 58), (58, 59, 61, 60), (3, 1, 63, 61, 59, 57, 55, 53, 51, 49, 47, 45, 43, 41, 39, 37, 35, 33, 31, 29, 27, 25, 23, 21, 19, 17, 15, 13, 11, 9, 7, 5), (60, 61, 63, 62), (62, 63, 1, 0), (0, 2, 4, 6, 8, 10, 12, 14, 16, 18, 20, 22, 24, 26, 28, 30, 32, 34, 36, 38, 40, 42, 44, 46, 48, 50, 52, 54, 56, 58, 60, 62)])
_uv = me_cylinder.uv_layers.new(name='UVMap')
_uv.uv.foreach_set('vector', [1.0, 0.5, 1.0, 1.0, 0.9688, 1.0, 0.9688, 0.5, 0.9688, 0.5, 0.9688, 1.0, 0.9375, 1.0, 0.9375, 0.5, 0.9375, 0.5, 0.9375, 1.0, 0.9062, 1.0, 0.9062, 0.5, 0.9062, 0.5, 0.9062, 1.0, 0.875, 1.0, 0.875, 0.5, 0.875, 0.5, 0.875, 1.0, 0.8438, 1.0, 0.8438, 0.5, 0.8438, 0.5, 0.8438, 1.0, 0.8125, 1.0, 0.8125, 0.5, 0.8125, 0.5, 0.8125, 1.0, 0.7812, 1.0, 0.7812, 0.5, 0.7812, 0.5, 0.7812, 1.0, 0.75, 1.0, 0.75, 0.5, 0.75, 0.5, 0.75, 1.0, 0.7188, 1.0, 0.7188, 0.5, 0.7188, 0.5, 0.7188, 1.0, 0.6875, 1.0, 0.6875, 0.5, 0.6875, 0.5, 0.6875, 1.0, 0.6562, 1.0, 0.6562, 0.5, 0.6562, 0.5, 0.6562, 1.0, 0.625, 1.0, 0.625, 0.5, 0.625, 0.5, 0.625, 1.0, 0.5938, 1.0, 0.5938, 0.5, 0.5938, 0.5, 0.5938, 1.0, 0.5625, 1.0, 0.5625, 0.5, 0.5625, 0.5, 0.5625, 1.0, 0.5312, 1.0, 0.5312, 0.5, 0.5312, 0.5, 0.5312, 1.0, 0.5, 1.0, 0.5, 0.5, 0.5, 0.5, 0.5, 1.0, 0.4688, 1.0, 0.4688, 0.5, 0.4688, 0.5, 0.4688, 1.0, 0.4375, 1.0, 0.4375, 0.5, 0.4375, 0.5, 0.4375, 1.0, 0.4062, 1.0, 0.4062, 0.5, 0.4062, 0.5, 0.4062, 1.0, 0.375, 1.0, 0.375, 0.5, 0.375, 0.5, 0.375, 1.0, 0.3438, 1.0, 0.3438, 0.5, 0.3438, 0.5, 0.3438, 1.0, 0.3125, 1.0, 0.3125, 0.5, 0.3125, 0.5, 0.3125, 1.0, 0.2812, 1.0, 0.2812, 0.5, 0.2812, 0.5, 0.2812, 1.0, 0.25, 1.0, 0.25, 0.5, 0.25, 0.5, 0.25, 1.0, 0.2188, 1.0, 0.2188, 0.5, 0.2188, 0.5, 0.2188, 1.0, 0.1875, 1.0, 0.1875, 0.5, 0.1875, 0.5, 0.1875, 1.0, 0.1562, 1.0, 0.1562, 0.5, 0.1562, 0.5, 0.1562, 1.0, 0.125, 1.0, 0.125, 0.5, 0.125, 0.5, 0.125, 1.0, 0.09375, 1.0, 0.09375, 0.5, 0.09375, 0.5, 0.09375, 1.0, 0.0625, 1.0, 0.0625, 0.5, 0.2968, 0.4854, 0.25, 0.49, 0.2032, 0.4854, 0.1582, 0.4717, 0.1167, 0.4496, 0.08029, 0.4197, 0.05045, 0.3833, 0.02827, 0.3418, 0.01461, 0.2968, 0.01, 0.25, 0.01461, 0.2032, 0.02827, 0.1582, 0.05045, 0.1167, 0.08029, 0.08029, 0.1167, 0.05045, 0.1582, 0.02827, 0.2032, 0.01461, 0.25, 0.01, 0.2968, 0.01461, 0.3418, 0.02827, 0.3833, 0.05045, 0.4197, 0.08029, 0.4496, 0.1167, 0.4717, 0.1582, 0.4854, 0.2032, 0.49, 0.25, 0.4854, 0.2968, 0.4717, 0.3418, 0.4496, 0.3833, 0.4197, 0.4197, 0.3833, 0.4496, 0.3418, 0.4717, 0.0625, 0.5, 0.0625, 1.0, 0.03125, 1.0, 0.03125, 0.5, 0.03125, 0.5, 0.03125, 1.0, 0.0, 1.0, 0.0, 0.5, 0.75, 0.49, 0.7968, 0.4854, 0.8418, 0.4717, 0.8833, 0.4496, 0.9197, 0.4197, 0.9496, 0.3833, 0.9717, 0.3418, 0.9854, 0.2968, 0.99, 0.25, 0.9854, 0.2032, 0.9717, 0.1582, 0.9496, 0.1167, 0.9197, 0.08029, 0.8833, 0.05045, 0.8418, 0.02827, 0.7968, 0.01461, 0.75, 0.01, 0.7032, 0.01461, 0.6582, 0.02827, 0.6167, 0.05045, 0.5803, 0.08029, 0.5504, 0.1167, 0.5283, 0.1582, 0.5146, 0.2032, 0.51, 0.25, 0.5146, 0.2968, 0.5283, 0.3418, 0.5504, 0.3833, 0.5803, 0.4197, 0.6167, 0.4496, 0.6582, 0.4717, 0.7032, 0.4854])
me_cylinder.materials.append(mat_material_008)
me_cylinder.update()
me_cylinder_001 = bpy.data.meshes.new('Cylinder.001')
me_cylinder_001.from_pydata([(0.0, 1.0, -1.0), (0.0, 1.0, 1.0), (0.1951, 0.9808, -1.0), (0.1951, 0.9808, 1.0), (0.3827, 0.9239, -1.0), (0.3827, 0.9239, 1.0), (0.5556, 0.8315, -1.0), (0.5556, 0.8315, 1.0), (0.7071, 0.7071, -1.0), (0.7071, 0.7071, 1.0), (0.8315, 0.5556, -1.0), (0.8315, 0.5556, 1.0), (0.9239, 0.3827, -1.0), (0.9239, 0.3827, 1.0), (0.9808, 0.1951, -1.0), (0.9808, 0.1951, 1.0), (1.0, 0.0, -1.0), (1.0, 0.0, 1.0), (0.9808, -0.1951, -1.0), (0.9808, -0.1951, 1.0), (0.9239, -0.3827, -1.0), (0.9239, -0.3827, 1.0), (0.8315, -0.5556, -1.0), (0.8315, -0.5556, 1.0), (0.7071, -0.7071, -1.0), (0.7071, -0.7071, 1.0), (0.5556, -0.8315, -1.0), (0.5556, -0.8315, 1.0), (0.3827, -0.9239, -1.0), (0.3827, -0.9239, 1.0), (0.1951, -0.9808, -1.0), (0.1951, -0.9808, 1.0), (0.0, -1.0, -1.0), (0.0, -1.0, 1.0), (-0.1951, -0.9808, -1.0), (-0.1951, -0.9808, 1.0), (-0.3827, -0.9239, -1.0), (-0.3827, -0.9239, 1.0), (-0.5556, -0.8315, -1.0), (-0.5556, -0.8315, 1.0), (-0.7071, -0.7071, -1.0), (-0.7071, -0.7071, 1.0), (-0.8315, -0.5556, -1.0), (-0.8315, -0.5556, 1.0), (-0.9239, -0.3827, -1.0), (-0.9239, -0.3827, 1.0), (-0.9808, -0.1951, -1.0), (-0.9808, -0.1951, 1.0), (-1.0, 0.0, -1.0), (-1.0, 0.0, 1.0), (-0.9808, 0.1951, -1.0), (-0.9808, 0.1951, 1.0), (-0.9239, 0.3827, -1.0), (-0.9239, 0.3827, 1.0), (-0.8315, 0.5556, -1.0), (-0.8315, 0.5556, 1.0), (-0.7071, 0.7071, -1.0), (-0.7071, 0.7071, 1.0), (-0.5556, 0.8315, -1.0), (-0.5556, 0.8315, 1.0), (-0.3827, 0.9239, -1.0), (-0.3827, 0.9239, 1.0), (-0.1951, 0.9808, -1.0), (-0.1951, 0.9808, 1.0)], [], [(0, 1, 3, 2), (2, 3, 5, 4), (4, 5, 7, 6), (6, 7, 9, 8), (8, 9, 11, 10), (10, 11, 13, 12), (12, 13, 15, 14), (14, 15, 17, 16), (16, 17, 19, 18), (18, 19, 21, 20), (20, 21, 23, 22), (22, 23, 25, 24), (24, 25, 27, 26), (26, 27, 29, 28), (28, 29, 31, 30), (30, 31, 33, 32), (32, 33, 35, 34), (34, 35, 37, 36), (36, 37, 39, 38), (38, 39, 41, 40), (40, 41, 43, 42), (42, 43, 45, 44), (44, 45, 47, 46), (46, 47, 49, 48), (48, 49, 51, 50), (50, 51, 53, 52), (52, 53, 55, 54), (54, 55, 57, 56), (56, 57, 59, 58), (58, 59, 61, 60), (3, 1, 63, 61, 59, 57, 55, 53, 51, 49, 47, 45, 43, 41, 39, 37, 35, 33, 31, 29, 27, 25, 23, 21, 19, 17, 15, 13, 11, 9, 7, 5), (60, 61, 63, 62), (62, 63, 1, 0), (0, 2, 4, 6, 8, 10, 12, 14, 16, 18, 20, 22, 24, 26, 28, 30, 32, 34, 36, 38, 40, 42, 44, 46, 48, 50, 52, 54, 56, 58, 60, 62)])
_uv = me_cylinder_001.uv_layers.new(name='UVMap')
_uv.uv.foreach_set('vector', [1.0, 0.5, 1.0, 1.0, 0.9688, 1.0, 0.9688, 0.5, 0.9688, 0.5, 0.9688, 1.0, 0.9375, 1.0, 0.9375, 0.5, 0.9375, 0.5, 0.9375, 1.0, 0.9062, 1.0, 0.9062, 0.5, 0.9062, 0.5, 0.9062, 1.0, 0.875, 1.0, 0.875, 0.5, 0.875, 0.5, 0.875, 1.0, 0.8438, 1.0, 0.8438, 0.5, 0.8438, 0.5, 0.8438, 1.0, 0.8125, 1.0, 0.8125, 0.5, 0.8125, 0.5, 0.8125, 1.0, 0.7812, 1.0, 0.7812, 0.5, 0.7812, 0.5, 0.7812, 1.0, 0.75, 1.0, 0.75, 0.5, 0.75, 0.5, 0.75, 1.0, 0.7188, 1.0, 0.7188, 0.5, 0.7188, 0.5, 0.7188, 1.0, 0.6875, 1.0, 0.6875, 0.5, 0.6875, 0.5, 0.6875, 1.0, 0.6562, 1.0, 0.6562, 0.5, 0.6562, 0.5, 0.6562, 1.0, 0.625, 1.0, 0.625, 0.5, 0.625, 0.5, 0.625, 1.0, 0.5938, 1.0, 0.5938, 0.5, 0.5938, 0.5, 0.5938, 1.0, 0.5625, 1.0, 0.5625, 0.5, 0.5625, 0.5, 0.5625, 1.0, 0.5312, 1.0, 0.5312, 0.5, 0.5312, 0.5, 0.5312, 1.0, 0.5, 1.0, 0.5, 0.5, 0.5, 0.5, 0.5, 1.0, 0.4688, 1.0, 0.4688, 0.5, 0.4688, 0.5, 0.4688, 1.0, 0.4375, 1.0, 0.4375, 0.5, 0.4375, 0.5, 0.4375, 1.0, 0.4062, 1.0, 0.4062, 0.5, 0.4062, 0.5, 0.4062, 1.0, 0.375, 1.0, 0.375, 0.5, 0.375, 0.5, 0.375, 1.0, 0.3438, 1.0, 0.3438, 0.5, 0.3438, 0.5, 0.3438, 1.0, 0.3125, 1.0, 0.3125, 0.5, 0.3125, 0.5, 0.3125, 1.0, 0.2812, 1.0, 0.2812, 0.5, 0.2812, 0.5, 0.2812, 1.0, 0.25, 1.0, 0.25, 0.5, 0.25, 0.5, 0.25, 1.0, 0.2188, 1.0, 0.2188, 0.5, 0.2188, 0.5, 0.2188, 1.0, 0.1875, 1.0, 0.1875, 0.5, 0.1875, 0.5, 0.1875, 1.0, 0.1562, 1.0, 0.1562, 0.5, 0.1562, 0.5, 0.1562, 1.0, 0.125, 1.0, 0.125, 0.5, 0.125, 0.5, 0.125, 1.0, 0.09375, 1.0, 0.09375, 0.5, 0.09375, 0.5, 0.09375, 1.0, 0.0625, 1.0, 0.0625, 0.5, 0.2968, 0.4854, 0.25, 0.49, 0.2032, 0.4854, 0.1582, 0.4717, 0.1167, 0.4496, 0.08029, 0.4197, 0.05045, 0.3833, 0.02827, 0.3418, 0.01461, 0.2968, 0.01, 0.25, 0.01461, 0.2032, 0.02827, 0.1582, 0.05045, 0.1167, 0.08029, 0.08029, 0.1167, 0.05045, 0.1582, 0.02827, 0.2032, 0.01461, 0.25, 0.01, 0.2968, 0.01461, 0.3418, 0.02827, 0.3833, 0.05045, 0.4197, 0.08029, 0.4496, 0.1167, 0.4717, 0.1582, 0.4854, 0.2032, 0.49, 0.25, 0.4854, 0.2968, 0.4717, 0.3418, 0.4496, 0.3833, 0.4197, 0.4197, 0.3833, 0.4496, 0.3418, 0.4717, 0.0625, 0.5, 0.0625, 1.0, 0.03125, 1.0, 0.03125, 0.5, 0.03125, 0.5, 0.03125, 1.0, 0.0, 1.0, 0.0, 0.5, 0.75, 0.49, 0.7968, 0.4854, 0.8418, 0.4717, 0.8833, 0.4496, 0.9197, 0.4197, 0.9496, 0.3833, 0.9717, 0.3418, 0.9854, 0.2968, 0.99, 0.25, 0.9854, 0.2032, 0.9717, 0.1582, 0.9496, 0.1167, 0.9197, 0.08029, 0.8833, 0.05045, 0.8418, 0.02827, 0.7968, 0.01461, 0.75, 0.01, 0.7032, 0.01461, 0.6582, 0.02827, 0.6167, 0.05045, 0.5803, 0.08029, 0.5504, 0.1167, 0.5283, 0.1582, 0.5146, 0.2032, 0.51, 0.25, 0.5146, 0.2968, 0.5283, 0.3418, 0.5504, 0.3833, 0.5803, 0.4197, 0.6167, 0.4496, 0.6582, 0.4717, 0.7032, 0.4854])
me_cylinder_001.materials.append(mat_material_008)
me_cylinder_001.update()
me_cylinder_002 = bpy.data.meshes.new('Cylinder.002')
me_cylinder_002.from_pydata([(0.0, 1.0, -1.0), (0.0, 1.0, 1.0), (0.1951, 0.9808, -1.0), (0.1951, 0.9808, 1.0), (0.3827, 0.9239, -1.0), (0.3827, 0.9239, 1.0), (0.5556, 0.8315, -1.0), (0.5556, 0.8315, 1.0), (0.7071, 0.7071, -1.0), (0.7071, 0.7071, 1.0), (0.8315, 0.5556, -1.0), (0.8315, 0.5556, 1.0), (0.9239, 0.3827, -1.0), (0.9239, 0.3827, 1.0), (0.9808, 0.1951, -1.0), (0.9808, 0.1951, 1.0), (1.0, 0.0, -1.0), (1.0, 0.0, 1.0), (0.9808, -0.1951, -1.0), (0.9808, -0.1951, 1.0), (0.9239, -0.3827, -1.0), (0.9239, -0.3827, 1.0), (0.8315, -0.5556, -1.0), (0.8315, -0.5556, 1.0), (0.7071, -0.7071, -1.0), (0.7071, -0.7071, 1.0), (0.5556, -0.8315, -1.0), (0.5556, -0.8315, 1.0), (0.3827, -0.9239, -1.0), (0.3827, -0.9239, 1.0), (0.1951, -0.9808, -1.0), (0.1951, -0.9808, 1.0), (0.0, -1.0, -1.0), (0.0, -1.0, 1.0), (-0.1951, -0.9808, -1.0), (-0.1951, -0.9808, 1.0), (-0.3827, -0.9239, -1.0), (-0.3827, -0.9239, 1.0), (-0.5556, -0.8315, -1.0), (-0.5556, -0.8315, 1.0), (-0.7071, -0.7071, -1.0), (-0.7071, -0.7071, 1.0), (-0.8315, -0.5556, -1.0), (-0.8315, -0.5556, 1.0), (-0.9239, -0.3827, -1.0), (-0.9239, -0.3827, 1.0), (-0.9808, -0.1951, -1.0), (-0.9808, -0.1951, 1.0), (-1.0, 0.0, -1.0), (-1.0, 0.0, 1.0), (-0.9808, 0.1951, -1.0), (-0.9808, 0.1951, 1.0), (-0.9239, 0.3827, -1.0), (-0.9239, 0.3827, 1.0), (-0.8315, 0.5556, -1.0), (-0.8315, 0.5556, 1.0), (-0.7071, 0.7071, -1.0), (-0.7071, 0.7071, 1.0), (-0.5556, 0.8315, -1.0), (-0.5556, 0.8315, 1.0), (-0.3827, 0.9239, -1.0), (-0.3827, 0.9239, 1.0), (-0.1951, 0.9808, -1.0), (-0.1951, 0.9808, 1.0)], [], [(0, 1, 3, 2), (2, 3, 5, 4), (4, 5, 7, 6), (6, 7, 9, 8), (8, 9, 11, 10), (10, 11, 13, 12), (12, 13, 15, 14), (14, 15, 17, 16), (16, 17, 19, 18), (18, 19, 21, 20), (20, 21, 23, 22), (22, 23, 25, 24), (24, 25, 27, 26), (26, 27, 29, 28), (28, 29, 31, 30), (30, 31, 33, 32), (32, 33, 35, 34), (34, 35, 37, 36), (36, 37, 39, 38), (38, 39, 41, 40), (40, 41, 43, 42), (42, 43, 45, 44), (44, 45, 47, 46), (46, 47, 49, 48), (48, 49, 51, 50), (50, 51, 53, 52), (52, 53, 55, 54), (54, 55, 57, 56), (56, 57, 59, 58), (58, 59, 61, 60), (3, 1, 63, 61, 59, 57, 55, 53, 51, 49, 47, 45, 43, 41, 39, 37, 35, 33, 31, 29, 27, 25, 23, 21, 19, 17, 15, 13, 11, 9, 7, 5), (60, 61, 63, 62), (62, 63, 1, 0), (0, 2, 4, 6, 8, 10, 12, 14, 16, 18, 20, 22, 24, 26, 28, 30, 32, 34, 36, 38, 40, 42, 44, 46, 48, 50, 52, 54, 56, 58, 60, 62)])
_uv = me_cylinder_002.uv_layers.new(name='UVMap')
_uv.uv.foreach_set('vector', [1.0, 0.5, 1.0, 1.0, 0.9688, 1.0, 0.9688, 0.5, 0.9688, 0.5, 0.9688, 1.0, 0.9375, 1.0, 0.9375, 0.5, 0.9375, 0.5, 0.9375, 1.0, 0.9062, 1.0, 0.9062, 0.5, 0.9062, 0.5, 0.9062, 1.0, 0.875, 1.0, 0.875, 0.5, 0.875, 0.5, 0.875, 1.0, 0.8438, 1.0, 0.8438, 0.5, 0.8438, 0.5, 0.8438, 1.0, 0.8125, 1.0, 0.8125, 0.5, 0.8125, 0.5, 0.8125, 1.0, 0.7812, 1.0, 0.7812, 0.5, 0.7812, 0.5, 0.7812, 1.0, 0.75, 1.0, 0.75, 0.5, 0.75, 0.5, 0.75, 1.0, 0.7188, 1.0, 0.7188, 0.5, 0.7188, 0.5, 0.7188, 1.0, 0.6875, 1.0, 0.6875, 0.5, 0.6875, 0.5, 0.6875, 1.0, 0.6562, 1.0, 0.6562, 0.5, 0.6562, 0.5, 0.6562, 1.0, 0.625, 1.0, 0.625, 0.5, 0.625, 0.5, 0.625, 1.0, 0.5938, 1.0, 0.5938, 0.5, 0.5938, 0.5, 0.5938, 1.0, 0.5625, 1.0, 0.5625, 0.5, 0.5625, 0.5, 0.5625, 1.0, 0.5312, 1.0, 0.5312, 0.5, 0.5312, 0.5, 0.5312, 1.0, 0.5, 1.0, 0.5, 0.5, 0.5, 0.5, 0.5, 1.0, 0.4688, 1.0, 0.4688, 0.5, 0.4688, 0.5, 0.4688, 1.0, 0.4375, 1.0, 0.4375, 0.5, 0.4375, 0.5, 0.4375, 1.0, 0.4062, 1.0, 0.4062, 0.5, 0.4062, 0.5, 0.4062, 1.0, 0.375, 1.0, 0.375, 0.5, 0.375, 0.5, 0.375, 1.0, 0.3438, 1.0, 0.3438, 0.5, 0.3438, 0.5, 0.3438, 1.0, 0.3125, 1.0, 0.3125, 0.5, 0.3125, 0.5, 0.3125, 1.0, 0.2812, 1.0, 0.2812, 0.5, 0.2812, 0.5, 0.2812, 1.0, 0.25, 1.0, 0.25, 0.5, 0.25, 0.5, 0.25, 1.0, 0.2188, 1.0, 0.2188, 0.5, 0.2188, 0.5, 0.2188, 1.0, 0.1875, 1.0, 0.1875, 0.5, 0.1875, 0.5, 0.1875, 1.0, 0.1562, 1.0, 0.1562, 0.5, 0.1562, 0.5, 0.1562, 1.0, 0.125, 1.0, 0.125, 0.5, 0.125, 0.5, 0.125, 1.0, 0.09375, 1.0, 0.09375, 0.5, 0.09375, 0.5, 0.09375, 1.0, 0.0625, 1.0, 0.0625, 0.5, 0.2968, 0.4854, 0.25, 0.49, 0.2032, 0.4854, 0.1582, 0.4717, 0.1167, 0.4496, 0.08029, 0.4197, 0.05045, 0.3833, 0.02827, 0.3418, 0.01461, 0.2968, 0.01, 0.25, 0.01461, 0.2032, 0.02827, 0.1582, 0.05045, 0.1167, 0.08029, 0.08029, 0.1167, 0.05045, 0.1582, 0.02827, 0.2032, 0.01461, 0.25, 0.01, 0.2968, 0.01461, 0.3418, 0.02827, 0.3833, 0.05045, 0.4197, 0.08029, 0.4496, 0.1167, 0.4717, 0.1582, 0.4854, 0.2032, 0.49, 0.25, 0.4854, 0.2968, 0.4717, 0.3418, 0.4496, 0.3833, 0.4197, 0.4197, 0.3833, 0.4496, 0.3418, 0.4717, 0.0625, 0.5, 0.0625, 1.0, 0.03125, 1.0, 0.03125, 0.5, 0.03125, 0.5, 0.03125, 1.0, 0.0, 1.0, 0.0, 0.5, 0.75, 0.49, 0.7968, 0.4854, 0.8418, 0.4717, 0.8833, 0.4496, 0.9197, 0.4197, 0.9496, 0.3833, 0.9717, 0.3418, 0.9854, 0.2968, 0.99, 0.25, 0.9854, 0.2032, 0.9717, 0.1582, 0.9496, 0.1167, 0.9197, 0.08029, 0.8833, 0.05045, 0.8418, 0.02827, 0.7968, 0.01461, 0.75, 0.01, 0.7032, 0.01461, 0.6582, 0.02827, 0.6167, 0.05045, 0.5803, 0.08029, 0.5504, 0.1167, 0.5283, 0.1582, 0.5146, 0.2032, 0.51, 0.25, 0.5146, 0.2968, 0.5283, 0.3418, 0.5504, 0.3833, 0.5803, 0.4197, 0.6167, 0.4496, 0.6582, 0.4717, 0.7032, 0.4854])
me_cylinder_002.materials.append(mat_material_009)
me_cylinder_002.update()

# ---- curves / text
txt_text_001 = bpy.data.curves.new('Text.001', 'FONT')
txt_text_001.dimensions = '2D'
txt_text_001.body = 'CAFE'
txt_text_001.materials.append(mat_pinkish_001)
txt_text_001.materials.append(None)

# ---- objects
ob_cube = bpy.data.objects.new('Cube', me_cube)
ob_camera = bpy.data.objects.new('Camera', cam_camera)
ob_text = bpy.data.objects.new('Text', txt_text_001)
ob_cube_001 = bpy.data.objects.new('Cube.001', me_cube_003)
ob_cube_002 = bpy.data.objects.new('Cube.002', me_cube_004)
ob_cube_003 = bpy.data.objects.new('Cube.003', me_cube_005)
ob_cube_004 = bpy.data.objects.new('Cube.004', me_cube_001)
ob_cube_005 = bpy.data.objects.new('Cube.005', me_cube_002)
ob_cube_006 = bpy.data.objects.new('Cube.006', me_cube_006)
ob_cube_007 = bpy.data.objects.new('Cube.007', me_cube_007)
ob_cube_008 = bpy.data.objects.new('Cube.008', me_cube_008)
ob_cylinder = bpy.data.objects.new('Cylinder', me_cylinder)
ob_cylinder_001 = bpy.data.objects.new('Cylinder.001', me_cylinder_001)
ob_cylinder_002 = bpy.data.objects.new('Cylinder.002', me_cylinder_002)

# ---- transforms, parenting, visibility, modifiers, constraints
ob_cube.location = (-0.008394, -0.00207, 2.933)
ob_cube.scale = (10.13, 10.9, 5.162)
ob_cube.lock_rotations_4d = False
ob_cube.empty_display_type = 'ARROWS'
ob_cube.lineart.crease_threshold = 0.0
_m = ob_cube.modifiers.new('Subdivision', 'SUBSURF')
_m = ob_cube.modifiers.new('Displace', 'DISPLACE')
_m.strength = 0.2
ob_camera.location = (20.95, 12.1, 9.75)
ob_camera.rotation_euler = (1.536, -0.01914, 2.102)
ob_camera.scale = (512.0, 512.0, 1.648)
ob_camera.lock_rotations_4d = False
ob_camera.empty_display_type = 'ARROWS'
ob_camera.color = (0.0, 0.0, 0.0, 0.0)
ob_camera.display_type = 'WIRE'
ob_camera.lineart.crease_threshold = 0.0
ob_text.location = (2.378, -1.147, 12.11)
ob_text.rotation_euler = (1.588, 0.00307, 1.56)
ob_text.scale = (1.151, 1.161, 1.66)
ob_cube_001.location = (-1.069, 0.08012, 9.579)
ob_cube_001.scale = (3.194, 3.194, 3.697)
ob_cube_002.location = (2.776, 0.08356, 11.37)
ob_cube_002.scale = (0.703, 1.482, 0.2781)
ob_cube_003.location = (2.267, 0.06234, 12.41)
ob_cube_003.scale = (-0.09647, 1.379, 0.4823)
ob_cube_004.location = (4.139, 3.082, 7.612)
ob_cube_004.rotation_euler = (0.0009557, -0.06203, -1.512)
ob_cube_004.scale = (1.497, 1.029, 0.08984)
ob_cube_005.location = (3.432, 1.889, 6.971)
ob_cube_005.rotation_euler = (0.0009557, -0.06203, -1.512)
ob_cube_005.scale = (0.1352, 0.133, 0.7403)
ob_cube_006.location = (4.813, 2.059, 6.915)
ob_cube_006.rotation_euler = (0.0009557, -0.06203, -1.512)
ob_cube_006.scale = (0.1352, 0.133, 0.7403)
ob_cube_007.location = (4.872, 4.123, 6.851)
ob_cube_007.rotation_euler = (0.0009557, -0.06203, -1.512)
ob_cube_007.scale = (0.1352, 0.133, 0.7403)
ob_cube_008.location = (3.382, 3.827, 6.884)
ob_cube_008.rotation_euler = (0.0009557, -0.06203, -1.512)
ob_cube_008.scale = (0.1352, 0.133, 0.7403)
ob_cylinder.location = (4.322, 3.385, 7.923)
ob_cylinder.scale = (0.09527, 0.1327, 0.2609)
ob_cylinder_001.location = (4.52, 3.06, 7.909)
ob_cylinder_001.scale = (0.09527, 0.1327, 0.2609)
ob_cylinder_002.location = (4.473, 3.31, 7.826)
ob_cylinder_002.scale = (0.09527, 0.1327, 0.2609)

# ---- collection membership
col_collection.objects.link(ob_cube)
col_collection.objects.link(ob_camera)
col_collection.objects.link(ob_text)
col_collection.objects.link(ob_cube_001)
col_collection.objects.link(ob_cube_002)
col_collection.objects.link(ob_cube_003)
col_collection.objects.link(ob_cube_004)
col_collection.objects.link(ob_cube_005)
col_collection.objects.link(ob_cube_006)
col_collection.objects.link(ob_cube_007)
col_collection.objects.link(ob_cube_008)
col_collection.objects.link(ob_cylinder)
col_collection.objects.link(ob_cylinder_001)
col_collection.objects.link(ob_cylinder_002)

# ---- scene / render settings (as saved in the file)
scene.camera = ob_camera
scene.frame_start = 1; scene.frame_end = 250; scene.frame_set(1)
scene.render.engine = 'BLENDER_EEVEE_NEXT'
scene.eevee.use_raytracing = True
bpy.context.view_layer.update()
